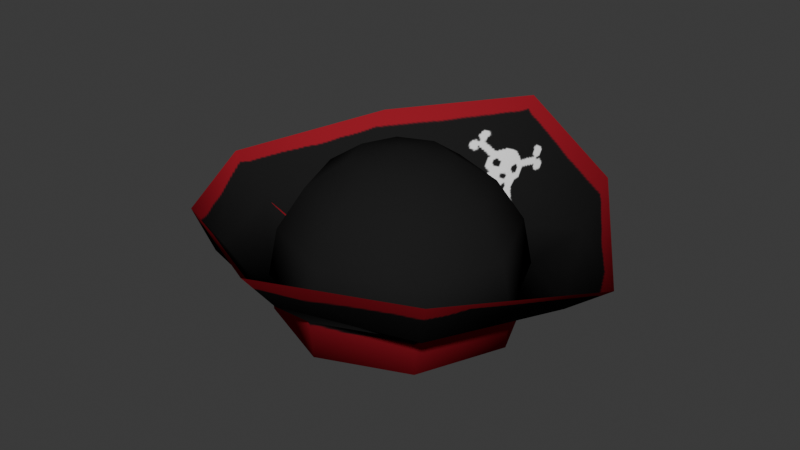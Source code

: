 # Source: pirate_hat.blend  (saved by Blender 4.3.34; exported with 4.5.12 LTS)
import bpy
from mathutils import Matrix  # noqa: F401  (used for matrix-valued properties, if any)

bpy.ops.wm.read_factory_settings(use_empty=True)
scene = bpy.context.scene
scene.name = 'Scene'

# ---- collections
col_collection = bpy.data.collections.new('Collection'); scene.collection.children.link(col_collection)

# ---- images (referenced by path relative to the original .blend; pixels are not part of the script)
import os
ASSET_DIR = os.environ.get("B2B_ASSET_DIR", "")  # directory of the original .blend (textures are referenced by path, not embedded)
HERE = os.path.dirname(os.path.abspath(__file__))  # packed textures are extracted next to this script under _unpacked/

def load_image(name, relpath, width, height, colorspace="sRGB"):
    """Load a texture the original file referenced (path relative to the .blend, or extracted next to this script)."""
    p = next((c for c in (os.path.join(HERE, relpath), os.path.join(ASSET_DIR, relpath)) if relpath and os.path.exists(c)), "")
    if p:
        img = bpy.data.images.load(p, check_existing=True)
        img.name = name
    else:  # same state as the original file: an image datablock whose file is absent (Cycles renders it pink)
        img = bpy.data.images.new(name, width, height)
        img.source = "FILE"
        img.filepath = "//" + (relpath or name)
    img.colorspace_settings.name = colorspace
    return img
img_untitled = load_image('Untitled', '_unpacked/Untitled.4eb79493.png', 1024, 1024, 'sRGB')
img_untitled_001 = load_image('Untitled.001', '_unpacked/Untitled.6f6a96a4.png', 1024, 1024, 'sRGB')

# ---- materials (node trees are filled in below, after node groups)
mat_material_001 = bpy.data.materials.new('Material.001')
mat_material_002 = bpy.data.materials.new('Material.002')

# ---- material node trees
mat_material_001.use_nodes = True; mat_material_001.node_tree.nodes.clear()
_N = mat_material_001.node_tree.nodes; _L = mat_material_001.node_tree.links
n0 = _N.new('ShaderNodeBsdfPrincipled'); n0.name = 'Principled BSDF'; n0.location = (10, 300)
n0.inputs[2].default_value = 1.0
n0.inputs[13].default_value = 0.0
n1 = _N.new('ShaderNodeOutputMaterial'); n1.name = 'Material Output'; n1.location = (300, 300)
n2 = _N.new('ShaderNodeTexImage'); n2.name = 'Image Texture'; n2.location = (-336, 218)
n2.image = img_untitled
_L.new(n0.outputs[0], n1.inputs[0])
_L.new(n2.outputs[0], n0.inputs[0])
n1.is_active_output = True
mat_material_002.use_nodes = True; mat_material_002.node_tree.nodes.clear()
_N = mat_material_002.node_tree.nodes; _L = mat_material_002.node_tree.links
n0 = _N.new('ShaderNodeBsdfPrincipled'); n0.name = 'Principled BSDF'; n0.location = (10, 300)
n0.inputs[2].default_value = 1.0
n0.inputs[13].default_value = 0.0
n1 = _N.new('ShaderNodeOutputMaterial'); n1.name = 'Material Output'; n1.location = (300, 300)
n2 = _N.new('ShaderNodeTexImage'); n2.name = 'Image Texture'; n2.location = (-367, 259)
n2.image = img_untitled_001
_L.new(n0.outputs[0], n1.inputs[0])
_L.new(n2.outputs[0], n0.inputs[0])
n1.is_active_output = True

# ---- world
world_world = bpy.data.worlds.new('World'); scene.world = world_world
world_world.use_nodes = True; world_world.node_tree.nodes.clear()
_N = world_world.node_tree.nodes; _L = world_world.node_tree.links
n0 = _N.new('ShaderNodeOutputWorld'); n0.name = 'World Output'; n0.location = (300, 300)
n1 = _N.new('ShaderNodeBackground'); n1.name = 'Background'; n1.location = (10, 300)
n1.inputs[0].default_value = (0.05088, 0.05088, 0.05088, 1.0)
_L.new(n1.outputs[0], n0.inputs[0])
n0.is_active_output = True
world_world.color = (0.05088, 0.05088, 0.05088)
world_world.sun_shadow_jitter_overblur = 0.0

# ---- meshes
me_sphere = bpy.data.meshes.new('Sphere')
me_sphere.from_pydata([(-0.0506, -0.0506, 0.2297), (-0.0935, -0.0935, 0.1892), (-0.1222, -0.1222, 0.1285), (-0.1322, -0.1322, 0.05692), (4.516e-08, -0.299, 0.1731), (-0.07156, -1.925e-08, 0.2297), (-0.1322, -2.841e-08, 0.1892), (-0.1728, -3.453e-08, 0.1285), (-0.187, -3.668e-08, 0.05692), (0.2037, -0.2015, 0.1641), (-0.0506, 0.0506, 0.2297), (-0.0935, 0.0935, 0.1892), (-0.1222, 0.1222, 0.1285), (-0.1322, 0.1322, 0.05692), (0.3354, 3.492e-08, 0.1461), (-1.081e-08, 0.07156, 0.2297), (-1.997e-08, 0.1322, 0.1892), (-2.609e-08, 0.1728, 0.1285), (-2.824e-08, 0.187, 0.05692), (0.2037, 0.2037, 0.1865), (0.0506, 0.0506, 0.2297), (0.0935, 0.0935, 0.1892), (0.1222, 0.1222, 0.1285), (0.1322, 0.1322, 0.05692), (-4.843e-08, 0.3207, 0.2264), (3.722e-08, -0.2465, 0.1089), (0.07156, 2.365e-09, 0.2297), (0.1322, 1.153e-08, 0.1892), (0.1728, 1.765e-08, 0.1285), (0.187, 1.98e-08, 0.05692), (-0.2037, 0.2037, 0.1865), (0.2687, -8.108e-05, 0.09488), (0.1827, -0.1823, 0.0988), (0.0506, -0.0506, 0.2297), (0.0935, -0.0935, 0.1892), (0.1222, -0.1222, 0.1285), (0.1322, -0.1322, 0.05692), (-0.3354, -6.636e-08, 0.1461), (-0.1827, 0.1827, 0.1076), (-3.765e-08, 0.2493, 0.118), (-0.1827, -0.1823, 0.0988), (1.275e-15, -8.441e-09, 0.2439), (1.081e-08, -0.07156, 0.2297), (1.997e-08, -0.1322, 0.1892), (2.609e-08, -0.1728, 0.1285), (2.824e-08, -0.187, 0.05692), (-0.2037, -0.2015, 0.1641), (0.1827, 0.1827, 0.1076), (-0.2687, -8.116e-05, 0.09488), (-0.1291, -0.1291, 0.0006108), (-0.1826, -3.596e-08, 0.0006108), (-0.1291, 0.1291, 0.0006108), (-2.758e-08, 0.1826, 0.0006108), (0.1291, 0.1291, 0.0006108), (0.1826, 1.919e-08, 0.0006108), (0.1291, -0.1291, 0.0006108), (2.758e-08, -0.1826, 0.0006108), (-0.09572, -0.09572, 0.0006108), (-0.1354, -2.824e-08, 0.0006108), (-0.09572, 0.09572, 0.0006108), (-2.044e-08, 0.1354, 0.0006108), (0.09572, 0.09572, 0.0006108), (0.1354, 1.264e-08, 0.0006108), (0.09572, -0.09572, 0.0006108), (2.044e-08, -0.1354, 0.0006108)], [], [(45, 44, 2, 3), (43, 42, 0, 1), (40, 46, 37, 48), (44, 43, 1, 2), (42, 41, 0), (1, 0, 5, 6), (48, 37, 30, 38), (2, 1, 6, 7), (0, 41, 5), (3, 2, 7, 8), (25, 4, 46, 40), (7, 6, 11, 12), (5, 41, 10), (8, 7, 12, 13), (6, 5, 10, 11), (10, 41, 15), (13, 12, 17, 18), (11, 10, 15, 16), (47, 19, 14, 31), (12, 11, 16, 17), (18, 17, 22, 23), (16, 15, 20, 21), (32, 9, 4, 25), (17, 16, 21, 22), (15, 41, 20), (39, 24, 19, 47), (22, 21, 27, 28), (20, 41, 26), (3, 40, 48, 8), (8, 48, 38, 13), (23, 22, 28, 29), (21, 20, 26, 27), (38, 30, 24, 39), (28, 27, 34, 35), (26, 41, 33), (45, 25, 40, 3), (23, 47, 31, 29), (29, 28, 35, 36), (27, 26, 33, 34), (36, 32, 25, 45), (18, 39, 47, 23), (13, 38, 39, 18), (36, 35, 44, 45), (34, 33, 42, 43), (29, 31, 32, 36), (31, 14, 9, 32), (35, 34, 43, 44), (33, 41, 42), (36, 55, 54, 29), (8, 50, 49, 3), (13, 51, 50, 8), (36, 45, 56, 55), (23, 53, 52, 18), (29, 54, 53, 23), (18, 52, 51, 13), (3, 49, 56, 45), (54, 55, 63, 62), (52, 53, 61, 60), (50, 51, 59, 58), (55, 56, 64, 63), (53, 54, 62, 61), (51, 52, 60, 59), (49, 50, 58, 57), (56, 49, 57, 64)])
me_sphere.polygons.foreach_set('use_smooth', [True] * 64)
_uv = me_sphere.uv_layers.new(name='UVMap')
_uv.uv.foreach_set('vector', [0.7997, 0.1423, 0.827, 0.1323, 0.8709, 0.1733, 0.8597, 0.2015, 0.8529, 0.121, 0.8765, 0.1108, 0.8908, 0.1245, 0.8809, 0.1488, 0.7369, 0.5873, 0.7644, 0.5925, 0.74, 0.6823, 0.7126, 0.6626, 0.827, 0.1323, 0.8529, 0.121, 0.8809, 0.1488, 0.8709, 0.1733, 0.8765, 0.1108, 0.8999, 0.1005, 0.8908, 0.1245, 0.8809, 0.1488, 0.8908, 0.1245, 0.9106, 0.1239, 0.9208, 0.148, 0.7705, 0.3225, 0.7429, 0.342, 0.7126, 0.2527, 0.7452, 0.2471, 0.8709, 0.1733, 0.8809, 0.1488, 0.9208, 0.148, 0.9307, 0.1736, 0.8908, 0.1245, 0.8999, 0.1005, 0.9106, 0.1239, 0.8597, 0.2015, 0.8709, 0.1733, 0.9307, 0.1736, 0.9433, 0.1997, 0.7434, 0.5123, 0.7773, 0.5123, 0.7644, 0.5925, 0.7369, 0.5873, 0.9307, 0.1736, 0.9208, 0.148, 0.9485, 0.1193, 0.9738, 0.1303, 0.9106, 0.1239, 0.8999, 0.1005, 0.9241, 0.1096, 0.9433, 0.1997, 0.9307, 0.1736, 0.9738, 0.1303, 0.9998, 0.1408, 0.9208, 0.148, 0.9106, 0.1239, 0.9241, 0.1096, 0.9485, 0.1193, 0.9241, 0.1096, 0.8999, 0.1005, 0.9233, 0.09001, 0.9998, 0.1408, 0.9738, 0.1303, 0.9726, 0.06917, 0.9998, 0.05914, 0.9485, 0.1193, 0.9241, 0.1096, 0.9233, 0.09001, 0.9473, 0.07947, 0.7452, 0.09511, 0.7126, 0.08953, 0.7429, 0.0001833, 0.7705, 0.01969, 0.9738, 0.1303, 0.9485, 0.1193, 0.9473, 0.07947, 0.9726, 0.06917, 0.9998, 0.05914, 0.9726, 0.06917, 0.9289, 0.02651, 0.9412, 0.0001833, 0.9473, 0.07947, 0.9233, 0.09001, 0.9088, 0.07682, 0.9185, 0.05253, 0.7369, 0.4374, 0.7644, 0.4322, 0.7773, 0.5123, 0.7434, 0.5123, 0.9726, 0.06917, 0.9473, 0.07947, 0.9185, 0.05253, 0.9289, 0.02651, 0.9233, 0.09001, 0.8999, 0.1005, 0.9088, 0.07682, 0.737, 0.1711, 0.684, 0.1711, 0.7126, 0.08953, 0.7452, 0.09511, 0.9289, 0.02651, 0.9185, 0.05253, 0.8788, 0.05258, 0.8682, 0.02803, 0.9088, 0.07682, 0.8999, 0.1005, 0.8892, 0.07664, 0.7053, 0.5796, 0.7369, 0.5873, 0.7126, 0.6626, 0.684, 0.6381, 0.7993, 0.2982, 0.7705, 0.3225, 0.7452, 0.2471, 0.7789, 0.2391, 0.9412, 0.0001833, 0.9289, 0.02651, 0.8682, 0.02803, 0.8582, 0.0006813, 0.9185, 0.05253, 0.9088, 0.07682, 0.8892, 0.07664, 0.8788, 0.05258, 0.7452, 0.2471, 0.7126, 0.2527, 0.684, 0.1711, 0.737, 0.1711, 0.8682, 0.02803, 0.8788, 0.05258, 0.8513, 0.08178, 0.8261, 0.07135, 0.8892, 0.07664, 0.8999, 0.1005, 0.8761, 0.09119, 0.713, 0.5123, 0.7434, 0.5123, 0.7369, 0.5873, 0.7053, 0.5796, 0.7789, 0.1031, 0.7452, 0.09511, 0.7705, 0.01969, 0.7993, 0.04402, 0.8582, 0.0006813, 0.8682, 0.02803, 0.8261, 0.07135, 0.7997, 0.059, 0.8788, 0.05258, 0.8892, 0.07664, 0.8761, 0.09119, 0.8513, 0.08178, 0.7053, 0.4451, 0.7369, 0.4374, 0.7434, 0.5123, 0.713, 0.5123, 0.7708, 0.1711, 0.737, 0.1711, 0.7452, 0.09511, 0.7789, 0.1031, 0.7789, 0.2391, 0.7452, 0.2471, 0.737, 0.1711, 0.7708, 0.1711, 0.7997, 0.059, 0.8261, 0.07135, 0.827, 0.1323, 0.7997, 0.1423, 0.8513, 0.08178, 0.8761, 0.09119, 0.8765, 0.1108, 0.8529, 0.121, 0.684, 0.3866, 0.7126, 0.3621, 0.7369, 0.4374, 0.7053, 0.4451, 0.7126, 0.3621, 0.74, 0.3424, 0.7644, 0.4322, 0.7369, 0.4374, 0.8261, 0.07135, 0.8513, 0.08178, 0.8529, 0.121, 0.827, 0.1323, 0.8761, 0.09119, 0.8999, 0.1005, 0.8765, 0.1108, 0.7792, 0.7435, 0.8019, 0.7432, 0.8026, 0.7998, 0.78, 0.8006, 0.78, 0.5717, 0.8026, 0.5733, 0.8003, 0.6296, 0.7776, 0.6293, 0.8013, 0.3996, 0.7786, 0.3999, 0.7776, 0.3433, 0.8003, 0.3424, 0.7792, 0.7435, 0.7781, 0.6866, 0.8009, 0.6862, 0.8019, 0.7432, 0.8029, 0.5138, 0.7802, 0.5134, 0.7797, 0.4569, 0.8025, 0.4565, 0.8003, 0.5714, 0.7776, 0.5696, 0.7802, 0.5134, 0.8029, 0.5138, 0.8025, 0.4565, 0.7797, 0.4569, 0.7786, 0.3999, 0.8013, 0.3996, 0.7776, 0.6293, 0.8003, 0.6296, 0.8009, 0.6862, 0.7781, 0.6866, 0.8026, 0.7998, 0.8019, 0.7432, 0.8019, 0.7432, 0.8026, 0.7998, 0.7797, 0.4569, 0.7802, 0.5134, 0.7802, 0.5134, 0.7797, 0.4569, 0.7776, 0.3433, 0.7786, 0.3999, 0.7786, 0.3999, 0.7776, 0.3433, 0.8019, 0.7432, 0.8009, 0.6862, 0.8009, 0.6862, 0.8019, 0.7432, 0.7802, 0.5134, 0.7776, 0.5696, 0.7776, 0.5696, 0.7802, 0.5134, 0.7786, 0.3999, 0.7797, 0.4569, 0.7797, 0.4569, 0.7786, 0.3999, 0.8003, 0.6296, 0.8026, 0.5733, 0.8026, 0.5733, 0.8003, 0.6296, 0.8009, 0.6862, 0.8003, 0.6296, 0.8003, 0.6296, 0.8009, 0.6862])
me_sphere.materials.append(mat_material_001)
me_sphere.use_mirror_x = True
me_sphere.update()
me_plane_001 = bpy.data.meshes.new('Plane.001')
me_plane_001.from_pydata([(-0.3584, 0.03752, 0.08788), (-0.1701, -0.008166, 0.05722), (-0.2528, -0.01262, 0.02587), (-0.2469, -0.01172, 0.08812), (-0.2501, -0.01747, 0.05432)], [], [(4, 1, 3), (0, 4, 3), (0, 2, 4), (2, 1, 4)])
me_plane_001.polygons.foreach_set('use_smooth', [True] * 4)
_uv = me_plane_001.uv_layers.new(name='UVMap')
_uv.uv.foreach_set('vector', [0.1825, 0.4711, 0.0001833, 0.8926, 0.0001833, 0.4178, 0.2392, 0.0001833, 0.1825, 0.4711, 0.0001833, 0.4178, 0.2392, 0.0001833, 0.3417, 0.5204, 0.1825, 0.4711, 0.3417, 0.5204, 0.0001833, 0.8926, 0.1825, 0.4711])
me_plane_001.materials.append(mat_material_002)
me_plane_001.update()
me_plane_002 = bpy.data.meshes.new('Plane.002')
me_plane_002.from_pydata([(-0.313, 0.01032, 0.002012), (-0.1568, -0.008275, 0.0579), (-0.2148, -0.0133, -0.007359), (-0.2387, -0.01201, 0.05017), (-0.2249, -0.01858, 0.01991)], [], [(4, 1, 3), (0, 4, 3), (0, 2, 4), (2, 1, 4)])
me_plane_002.polygons.foreach_set('use_smooth', [True] * 4)
_uv = me_plane_002.uv_layers.new(name='UVMap')
_uv.uv.foreach_set('vector', [0.5245, 0.4711, 0.3421, 0.8926, 0.3421, 0.4178, 0.5811, 0.0001833, 0.5245, 0.4711, 0.3421, 0.4178, 0.5811, 0.0001833, 0.6837, 0.5204, 0.5245, 0.4711, 0.6837, 0.5204, 0.3421, 0.8926, 0.5245, 0.4711])
me_plane_002.materials.append(mat_material_002)
me_plane_002.update()

# ---- objects
ob_sphere = bpy.data.objects.new('Sphere', me_sphere)
ob_plane_001 = bpy.data.objects.new('Plane.001', me_plane_001)
ob_plane_002 = bpy.data.objects.new('Plane.002', me_plane_002)

# ---- transforms, parenting, visibility, modifiers, constraints
ob_sphere.location = (0.0, 0.0, 0.0)
ob_sphere.use_mesh_mirror_x = True
ob_plane_001.location = (0.0, 0.0, 0.0)
ob_plane_002.location = (0.0, 0.0, 0.0)

# ---- collection membership
col_collection.objects.link(ob_sphere)
col_collection.objects.link(ob_plane_001)
col_collection.objects.link(ob_plane_002)

# ---- scene / render settings (as saved in the file)
scene.frame_start = 1; scene.frame_end = 250; scene.frame_set(1)
scene.render.engine = 'BLENDER_EEVEE_NEXT'
bpy.context.view_layer.update()

# ---- added for rendering (the .blend has no active camera and no usable light): camera, sun
cam_auto = bpy.data.cameras.new('AutoCamera')
cam_auto.lens = 50.0
cam_auto.sensor_width = 36.0
cam_auto.clip_end = 1000.0
ob_auto_camera = bpy.data.objects.new('AutoCamera', cam_auto)
scene.collection.objects.link(ob_auto_camera)
ob_auto_camera.location = (0.880057, -1.05904, 0.831529)
ob_auto_camera.rotation_euler = (1.09748, -7.21219e-08, 0.694738)
scene.camera = ob_auto_camera
light_auto_sun = bpy.data.lights.new('AutoSun', 'SUN')
light_auto_sun.energy = 3.0
light_auto_sun.angle = 0.0523599
ob_auto_sun = bpy.data.objects.new('AutoSun', light_auto_sun)
scene.collection.objects.link(ob_auto_sun)
ob_auto_sun.rotation_euler = (0.872665, 0.174533, 0.523599)
bpy.context.view_layer.update()
